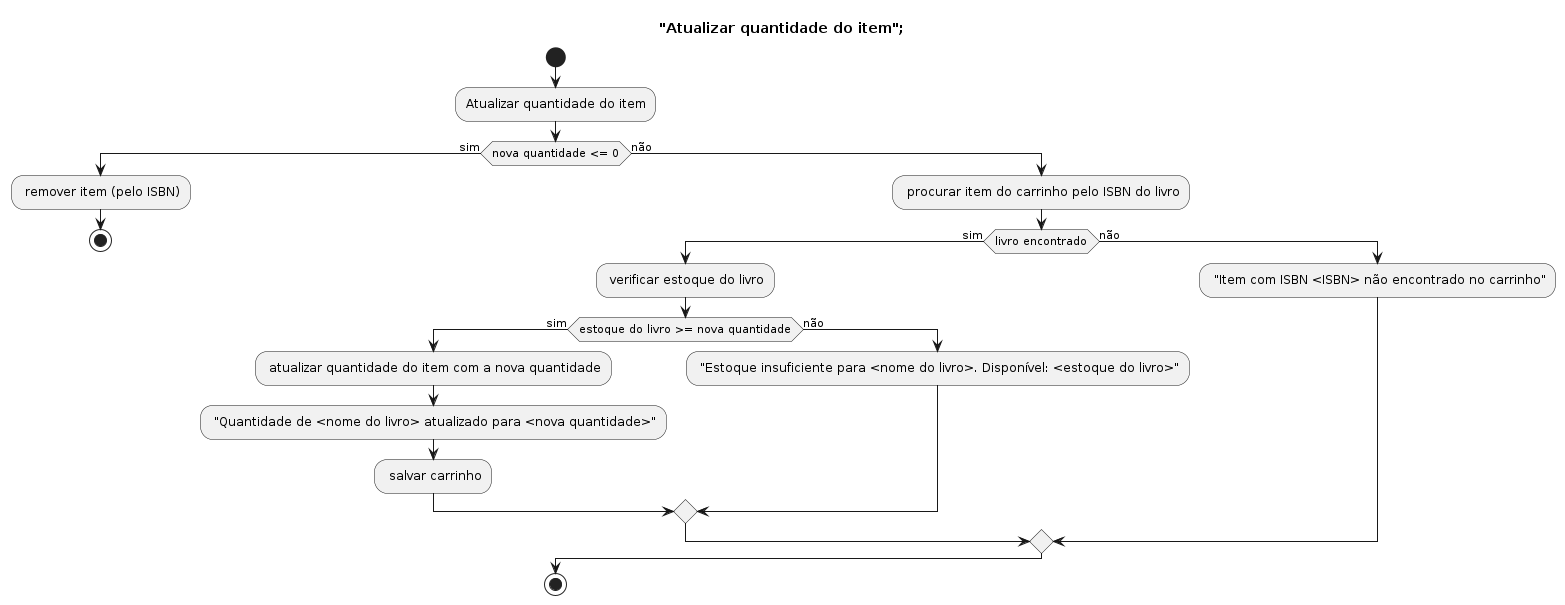

The diagram above was rendered by PlantUML. Its source (embedded in the PNG):
@startuml activity2
title "Atualizar quantidade do item";
start
:Atualizar quantidade do item;
if (nova quantidade <= 0) then (sim)
  : remover item (pelo ISBN);
  stop
else (não)
  : procurar item do carrinho pelo ISBN do livro;
  if (livro encontrado) then (sim)
    : verificar estoque do livro;
    if (estoque do livro >= nova quantidade) then (sim)
      : atualizar quantidade do item com a nova quantidade;
      : "Quantidade de <nome do livro> atualizado para <nova quantidade>";
      : salvar carrinho;
    else (não)
      : "Estoque insuficiente para <nome do livro>. Disponível: <estoque do livro>";
    endif
  else (não)
    : "Item com ISBN <ISBN> não encontrado no carrinho";
  endif
endif
stop
@enduml